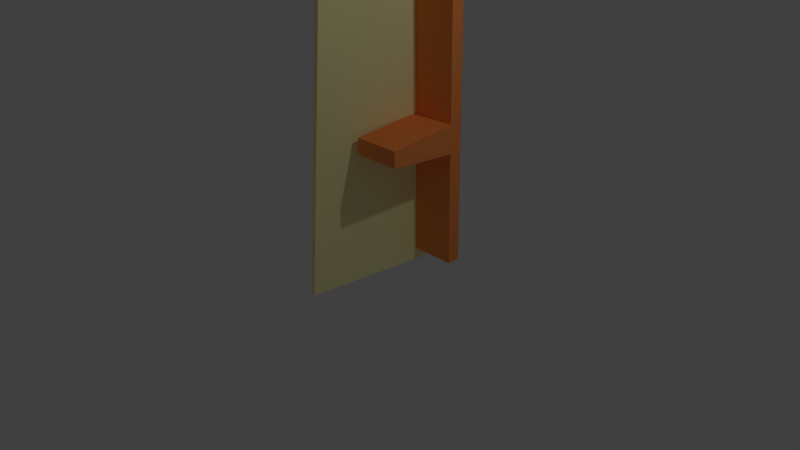 # Source: windsails.blend  (saved by Blender 2.73.0; exported with 4.5.12 LTS)
import bpy
from mathutils import Matrix  # noqa: F401  (used for matrix-valued properties, if any)

bpy.ops.wm.read_factory_settings(use_empty=True)
scene = bpy.context.scene
scene.name = 'Scene'

# ---- collections
col_collection_1 = bpy.data.collections.new('Collection 1'); scene.collection.children.link(col_collection_1)

# ---- materials (node trees are filled in below, after node groups)
mat_wind_sail = bpy.data.materials.new('wind sail')
mat_wind_sail.alpha_threshold = 0.0
mat_wind_sail.use_transparent_shadow = False
mat_wind_sail.diffuse_color = (1.0, 0.9601, 0.4646, 1.0)
mat_wind_sail.roughness = 0.5
mat_wind_sail.specular_intensity = 0.0
mat_wind_wood = bpy.data.materials.new('wind wood')
mat_wind_wood.alpha_threshold = 0.0
mat_wind_wood.use_transparent_shadow = False
mat_wind_wood.diffuse_color = (1.0, 0.306, 0.08, 1.0)
mat_wind_wood.roughness = 0.5
mat_wind_wood.specular_intensity = 0.0

# ---- material node trees

# ---- world
world_world = bpy.data.worlds.new('World'); scene.world = world_world
world_world.color = (0.05088, 0.05088, 0.05088)
world_world.use_sun_shadow = False
world_world.sun_shadow_jitter_overblur = 0.0
world_world.cycles.sampling_method = 'MANUAL'
world_world.cycles.sample_map_resolution = 256

# ---- cameras
cam_camera = bpy.data.cameras.new('Camera')
cam_camera.clip_end = 100.0
cam_camera.lens = 35.0
cam_camera.sensor_width = 32.0
cam_camera.sensor_height = 18.0
cam_camera.ortho_scale = 7.314
cam_camera.dof.focus_distance = 0.0
cam_camera.dof.aperture_fstop = 128.0

# ---- lights
light_lamp = bpy.data.lights.new('Lamp', 'POINT')
light_lamp.transmission_factor = 0.0
light_lamp.cutoff_distance = 30.0
light_lamp.energy = 100.0
light_lamp.shadow_buffer_clip_start = 1.001
light_lamp.shadow_soft_size = 0.1
light_lamp.shadow_maximum_resolution = 0.006
light_lamp.use_absolute_resolution = True
light_lamp.cycles.use_multiple_importance_sampling = False

# ---- meshes
me_cube_011 = bpy.data.meshes.new('Cube.011')
me_cube_011.from_pydata([(-1.0, -1.0, -1.0), (-1.0, 1.0, -1.0), (1.0, 1.0, -1.0), (1.0, -1.0, -1.0), (-1.0, -1.0, 1.0), (-1.0, 1.0, 0.5552), (1.0, 1.0, 0.5552), (1.0, -1.0, 1.0)], [], [(4, 5, 1, 0), (5, 6, 2, 1), (6, 7, 3, 2), (7, 4, 0, 3), (0, 1, 2, 3), (7, 6, 5, 4)])
me_cube_011.materials.append(mat_wind_sail)
me_cube_011.use_remesh_preserve_volume = False
me_cube_011.use_remesh_preserve_attributes = False
me_cube_011.use_mirror_vertex_groups = False
me_cube_011.update()
me_cube_010 = bpy.data.meshes.new('Cube.010')
me_cube_010.from_pydata([(-1.0, -1.0, -1.0), (-1.0, 1.0, -1.0), (1.0, 1.0, -1.0), (1.0, -1.0, -1.0), (-1.0, -1.0, 1.0), (-1.0, 1.0, 1.0), (1.0, 1.0, 1.0), (1.0, -1.0, 1.0), (-1.0, -0.3767, 1.0), (-1.0, -0.3767, -1.0), (1.0, -0.3767, 1.0), (1.0, -0.3767, -1.0), (-1.0, -0.4058, -1.0), (1.0, -0.4058, 11.43), (-1.0, -0.4058, 11.43), (1.0, -0.4058, -1.0), (-1.0, -0.4764, -1.0), (1.0, -0.4764, 11.43), (-1.0, -0.4764, 11.43), (1.0, -0.4764, -1.0), (-1.0, -0.502, -1.0), (1.0, -0.502, 1.0), (-1.0, -0.502, 1.0), (1.0, -0.502, -1.0)], [], [(8, 5, 1, 9), (5, 6, 2, 1), (21, 7, 3, 23), (7, 4, 0, 3), (9, 1, 2, 11), (10, 6, 5, 8), (13, 10, 8, 14), (12, 9, 11, 15), (6, 10, 11, 2), (14, 8, 9, 12), (18, 14, 12, 16), (16, 12, 15, 19), (17, 13, 14, 18), (10, 13, 15, 11), (21, 17, 18, 22), (20, 16, 19, 23), (22, 18, 16, 20), (13, 17, 19, 15), (4, 22, 20, 0), (0, 20, 23, 3), (7, 21, 22, 4), (17, 21, 23, 19)])
me_cube_010.materials.append(mat_wind_wood)
me_cube_010.use_remesh_preserve_volume = False
me_cube_010.use_remesh_preserve_attributes = False
me_cube_010.use_mirror_vertex_groups = False
me_cube_010.update()
me_cube_009 = bpy.data.meshes.new('Cube.009')
me_cube_009.from_pydata([(-1.0, -1.0, -1.0), (-1.0, 1.0, -1.0), (1.0, 1.0, -1.0), (1.0, -1.0, -1.0), (-1.0, -1.0, 1.0), (-1.0, 1.0, 1.0), (1.0, 1.0, 1.0), (1.0, -1.0, 1.0), (-1.0, -0.3767, 1.0), (-1.0, -0.3767, -1.0), (1.0, -0.3767, 1.0), (1.0, -0.3767, -1.0), (-1.0, -0.4058, -1.0), (1.0, -0.4058, 11.43), (-1.0, -0.4058, 11.43), (1.0, -0.4058, -1.0), (-1.0, -0.4764, -1.0), (1.0, -0.4764, 11.43), (-1.0, -0.4764, 11.43), (1.0, -0.4764, -1.0), (-1.0, -0.502, -1.0), (1.0, -0.502, 1.0), (-1.0, -0.502, 1.0), (1.0, -0.502, -1.0)], [], [(8, 5, 1, 9), (5, 6, 2, 1), (21, 7, 3, 23), (7, 4, 0, 3), (9, 1, 2, 11), (10, 6, 5, 8), (13, 10, 8, 14), (12, 9, 11, 15), (6, 10, 11, 2), (14, 8, 9, 12), (18, 14, 12, 16), (16, 12, 15, 19), (17, 13, 14, 18), (10, 13, 15, 11), (21, 17, 18, 22), (20, 16, 19, 23), (22, 18, 16, 20), (13, 17, 19, 15), (4, 22, 20, 0), (0, 20, 23, 3), (7, 21, 22, 4), (17, 21, 23, 19)])
me_cube_009.materials.append(mat_wind_wood)
me_cube_009.use_remesh_preserve_volume = False
me_cube_009.use_remesh_preserve_attributes = False
me_cube_009.use_mirror_vertex_groups = False
me_cube_009.update()
me_cube_008 = bpy.data.meshes.new('Cube.008')
me_cube_008.from_pydata([(-1.0, -1.0, -1.0), (-1.0, 1.0, -1.0), (1.0, 1.0, -1.0), (1.0, -1.0, -1.0), (-1.0, -1.0, 1.0), (-1.0, 1.0, 0.5552), (1.0, 1.0, 0.5552), (1.0, -1.0, 1.0)], [], [(4, 5, 1, 0), (5, 6, 2, 1), (6, 7, 3, 2), (7, 4, 0, 3), (0, 1, 2, 3), (7, 6, 5, 4)])
me_cube_008.materials.append(mat_wind_sail)
me_cube_008.use_remesh_preserve_volume = False
me_cube_008.use_remesh_preserve_attributes = False
me_cube_008.use_mirror_vertex_groups = False
me_cube_008.update()
me_cube_007 = bpy.data.meshes.new('Cube.007')
me_cube_007.from_pydata([(-1.0, -1.0, -1.0), (-1.0, 1.0, -1.0), (1.0, 1.0, -1.0), (1.0, -1.0, -1.0), (-1.0, -1.0, 1.0), (-1.0, 1.0, 0.5552), (1.0, 1.0, 0.5552), (1.0, -1.0, 1.0)], [], [(4, 5, 1, 0), (5, 6, 2, 1), (6, 7, 3, 2), (7, 4, 0, 3), (0, 1, 2, 3), (7, 6, 5, 4)])
me_cube_007.materials.append(mat_wind_sail)
me_cube_007.use_remesh_preserve_volume = False
me_cube_007.use_remesh_preserve_attributes = False
me_cube_007.use_mirror_vertex_groups = False
me_cube_007.update()
me_cube_006 = bpy.data.meshes.new('Cube.006')
me_cube_006.from_pydata([(-1.0, -1.0, -1.0), (-1.0, 1.0, -1.0), (1.0, 1.0, -1.0), (1.0, -1.0, -1.0), (-1.0, -1.0, 1.0), (-1.0, 1.0, 1.0), (1.0, 1.0, 1.0), (1.0, -1.0, 1.0), (-1.0, -0.3767, 1.0), (-1.0, -0.3767, -1.0), (1.0, -0.3767, 1.0), (1.0, -0.3767, -1.0), (-1.0, -0.4058, -1.0), (1.0, -0.4058, 11.43), (-1.0, -0.4058, 11.43), (1.0, -0.4058, -1.0), (-1.0, -0.4764, -1.0), (1.0, -0.4764, 11.43), (-1.0, -0.4764, 11.43), (1.0, -0.4764, -1.0), (-1.0, -0.502, -1.0), (1.0, -0.502, 1.0), (-1.0, -0.502, 1.0), (1.0, -0.502, -1.0)], [], [(8, 5, 1, 9), (5, 6, 2, 1), (21, 7, 3, 23), (7, 4, 0, 3), (9, 1, 2, 11), (10, 6, 5, 8), (13, 10, 8, 14), (12, 9, 11, 15), (6, 10, 11, 2), (14, 8, 9, 12), (18, 14, 12, 16), (16, 12, 15, 19), (17, 13, 14, 18), (10, 13, 15, 11), (21, 17, 18, 22), (20, 16, 19, 23), (22, 18, 16, 20), (13, 17, 19, 15), (4, 22, 20, 0), (0, 20, 23, 3), (7, 21, 22, 4), (17, 21, 23, 19)])
me_cube_006.materials.append(mat_wind_wood)
me_cube_006.use_remesh_preserve_volume = False
me_cube_006.use_remesh_preserve_attributes = False
me_cube_006.use_mirror_vertex_groups = False
me_cube_006.update()
me_cube_005 = bpy.data.meshes.new('Cube.005')
me_cube_005.from_pydata([(-1.0, -1.0, -1.0), (-1.0, 1.0, -1.0), (1.0, 1.0, -1.0), (1.0, -1.0, -1.0), (-1.0, -1.0, 1.0), (-1.0, 1.0, 1.0), (1.0, 1.0, 1.0), (1.0, -1.0, 1.0), (-1.0, -0.3767, 1.0), (-1.0, -0.3767, -1.0), (1.0, -0.3767, 1.0), (1.0, -0.3767, -1.0), (-1.0, -0.4058, -1.0), (1.0, -0.4058, 11.43), (-1.0, -0.4058, 11.43), (1.0, -0.4058, -1.0), (-1.0, -0.4764, -1.0), (1.0, -0.4764, 11.43), (-1.0, -0.4764, 11.43), (1.0, -0.4764, -1.0), (-1.0, -0.502, -1.0), (1.0, -0.502, 1.0), (-1.0, -0.502, 1.0), (1.0, -0.502, -1.0)], [], [(8, 5, 1, 9), (5, 6, 2, 1), (21, 7, 3, 23), (7, 4, 0, 3), (9, 1, 2, 11), (10, 6, 5, 8), (13, 10, 8, 14), (12, 9, 11, 15), (6, 10, 11, 2), (14, 8, 9, 12), (18, 14, 12, 16), (16, 12, 15, 19), (17, 13, 14, 18), (10, 13, 15, 11), (21, 17, 18, 22), (20, 16, 19, 23), (22, 18, 16, 20), (13, 17, 19, 15), (4, 22, 20, 0), (0, 20, 23, 3), (7, 21, 22, 4), (17, 21, 23, 19)])
me_cube_005.materials.append(mat_wind_wood)
me_cube_005.use_remesh_preserve_volume = False
me_cube_005.use_remesh_preserve_attributes = False
me_cube_005.use_mirror_vertex_groups = False
me_cube_005.update()
me_cube = bpy.data.meshes.new('Cube')
me_cube.from_pydata([(-1.0, -1.0, -1.0), (-1.0, 1.0, -1.0), (1.0, 1.0, -1.0), (1.0, -1.0, -1.0), (-1.0, -1.0, 1.0), (-1.0, 1.0, 0.5552), (1.0, 1.0, 0.5552), (1.0, -1.0, 1.0)], [], [(4, 5, 1, 0), (5, 6, 2, 1), (6, 7, 3, 2), (7, 4, 0, 3), (0, 1, 2, 3), (7, 6, 5, 4)])
me_cube.materials.append(mat_wind_sail)
me_cube.use_remesh_preserve_volume = False
me_cube.use_remesh_preserve_attributes = False
me_cube.use_mirror_vertex_groups = False
me_cube.update()
me_cylinder = bpy.data.meshes.new('Cylinder')
me_cylinder.from_pydata([(0.0, 1.0, -1.0), (0.0, 1.0, 1.0), (0.1951, 0.9808, -1.0), (0.1951, 0.9808, 1.0), (0.3827, 0.9239, -1.0), (0.3827, 0.9239, 1.0), (0.5556, 0.8315, -1.0), (0.5556, 0.8315, 1.0), (0.7071, 0.7071, -1.0), (0.7071, 0.7071, 1.0), (0.8315, 0.5556, -1.0), (0.8315, 0.5556, 1.0), (0.9239, 0.3827, -1.0), (0.9239, 0.3827, 1.0), (0.9808, 0.1951, -1.0), (0.9808, 0.1951, 1.0), (1.0, 7.55e-08, -1.0), (1.0, 7.55e-08, 1.0), (0.9808, -0.1951, -1.0), (0.9808, -0.1951, 1.0), (0.9239, -0.3827, -1.0), (0.9239, -0.3827, 1.0), (0.8315, -0.5556, -1.0), (0.8315, -0.5556, 1.0), (0.7071, -0.7071, -1.0), (0.7071, -0.7071, 1.0), (0.5556, -0.8315, -1.0), (0.5556, -0.8315, 1.0), (0.3827, -0.9239, -1.0), (0.3827, -0.9239, 1.0), (0.1951, -0.9808, -1.0), (0.1951, -0.9808, 1.0), (-3.258e-07, -1.0, -1.0), (-3.258e-07, -1.0, 1.0), (-0.1951, -0.9808, -1.0), (-0.1951, -0.9808, 1.0), (-0.3827, -0.9239, -1.0), (-0.3827, -0.9239, 1.0), (-0.5556, -0.8315, -1.0), (-0.5556, -0.8315, 1.0), (-0.7071, -0.7071, -1.0), (-0.7071, -0.7071, 1.0), (-0.8315, -0.5556, -1.0), (-0.8315, -0.5556, 1.0), (-0.9239, -0.3827, -1.0), (-0.9239, -0.3827, 1.0), (-0.9808, -0.1951, -1.0), (-0.9808, -0.1951, 1.0), (-1.0, 9.656e-07, -1.0), (-1.0, 9.656e-07, 1.0), (-0.9808, 0.1951, -1.0), (-0.9808, 0.1951, 1.0), (-0.9239, 0.3827, -1.0), (-0.9239, 0.3827, 1.0), (-0.8315, 0.5556, -1.0), (-0.8315, 0.5556, 1.0), (-0.7071, 0.7071, -1.0), (-0.7071, 0.7071, 1.0), (-0.5556, 0.8315, -1.0), (-0.5556, 0.8315, 1.0), (-0.3827, 0.9239, -1.0), (-0.3827, 0.9239, 1.0), (-0.1951, 0.9808, -1.0), (-0.1951, 0.9808, 1.0)], [], [(0, 1, 3, 2), (2, 3, 5, 4), (4, 5, 7, 6), (6, 7, 9, 8), (8, 9, 11, 10), (10, 11, 13, 12), (12, 13, 15, 14), (14, 15, 17, 16), (16, 17, 19, 18), (18, 19, 21, 20), (20, 21, 23, 22), (22, 23, 25, 24), (24, 25, 27, 26), (26, 27, 29, 28), (28, 29, 31, 30), (30, 31, 33, 32), (32, 33, 35, 34), (34, 35, 37, 36), (36, 37, 39, 38), (38, 39, 41, 40), (40, 41, 43, 42), (42, 43, 45, 44), (44, 45, 47, 46), (46, 47, 49, 48), (48, 49, 51, 50), (50, 51, 53, 52), (52, 53, 55, 54), (54, 55, 57, 56), (56, 57, 59, 58), (58, 59, 61, 60), (3, 1, 63, 61, 59, 57, 55, 53, 51, 49, 47, 45, 43, 41, 39, 37, 35, 33, 31, 29, 27, 25, 23, 21, 19, 17, 15, 13, 11, 9, 7, 5), (62, 63, 1, 0), (60, 61, 63, 62), (0, 2, 4, 6, 8, 10, 12, 14, 16, 18, 20, 22, 24, 26, 28, 30, 32, 34, 36, 38, 40, 42, 44, 46, 48, 50, 52, 54, 56, 58, 60, 62)])
me_cylinder.materials.append(mat_wind_wood)
me_cylinder.use_remesh_preserve_volume = False
me_cylinder.use_remesh_preserve_attributes = False
me_cylinder.use_mirror_vertex_groups = False
me_cylinder.update()
me_cone = bpy.data.meshes.new('Cone')
me_cone.from_pydata([(0.0, 1.0, -1.0), (0.1951, 0.9808, -1.0), (0.3827, 0.9239, -1.0), (0.5556, 0.8315, -1.0), (0.7071, 0.7071, -1.0), (0.8315, 0.5556, -1.0), (0.9239, 0.3827, -1.0), (0.9808, 0.1951, -1.0), (1.0, 7.55e-08, -1.0), (0.0, 0.0, 1.0), (0.9808, -0.1951, -1.0), (0.9239, -0.3827, -1.0), (0.8315, -0.5556, -1.0), (0.7071, -0.7071, -1.0), (0.5556, -0.8315, -1.0), (0.3827, -0.9239, -1.0), (0.1951, -0.9808, -1.0), (-3.258e-07, -1.0, -1.0), (-0.1951, -0.9808, -1.0), (-0.3827, -0.9239, -1.0), (-0.5556, -0.8315, -1.0), (-0.7071, -0.7071, -1.0), (-0.8315, -0.5556, -1.0), (-0.9239, -0.3827, -1.0), (-0.9808, -0.1951, -1.0), (-1.0, 9.656e-07, -1.0), (-0.9808, 0.1951, -1.0), (-0.9239, 0.3827, -1.0), (-0.8315, 0.5556, -1.0), (-0.7071, 0.7071, -1.0), (-0.5556, 0.8315, -1.0), (-0.3827, 0.9239, -1.0), (-0.1951, 0.9808, -1.0)], [], [(31, 9, 32), (0, 9, 1), (30, 9, 31), (29, 9, 30), (28, 9, 29), (27, 9, 28), (26, 9, 27), (25, 9, 26), (24, 9, 25), (23, 9, 24), (22, 9, 23), (21, 9, 22), (20, 9, 21), (19, 9, 20), (18, 9, 19), (17, 9, 18), (16, 9, 17), (15, 9, 16), (14, 9, 15), (13, 9, 14), (12, 9, 13), (11, 9, 12), (10, 9, 11), (8, 9, 10), (7, 9, 8), (6, 9, 7), (5, 9, 6), (4, 9, 5), (3, 9, 4), (2, 9, 3), (32, 9, 0), (1, 9, 2), (0, 1, 2, 3, 4, 5, 6, 7, 8, 10, 11, 12, 13, 14, 15, 16, 17, 18, 19, 20, 21, 22, 23, 24, 25, 26, 27, 28, 29, 30, 31, 32)])
me_cone.materials.append(mat_wind_wood)
me_cone.use_remesh_preserve_volume = False
me_cone.use_remesh_preserve_attributes = False
me_cone.use_mirror_vertex_groups = False
me_cone.update()

# ---- objects
ob_cube_007 = bpy.data.objects.new('Cube.007', me_cube_011)
ob_cube_006 = bpy.data.objects.new('Cube.006', me_cube_010)
ob_cube_005 = bpy.data.objects.new('Cube.005', me_cube_009)
ob_cube_003 = bpy.data.objects.new('Cube.003', me_cube_008)
ob_cube_002 = bpy.data.objects.new('Cube.002', me_cube_007)
ob_cube_001 = bpy.data.objects.new('Cube.001', me_cube_006)
ob_cube = bpy.data.objects.new('Cube', me_cube_005)
ob_cube_004 = bpy.data.objects.new('Cube.004', me_cube)
ob_cylinder = bpy.data.objects.new('Cylinder', me_cylinder)
ob_cone = bpy.data.objects.new('Cone', me_cone)
ob_lamp = bpy.data.objects.new('Lamp', light_lamp)
ob_camera = bpy.data.objects.new('Camera', cam_camera)

# ---- transforms, parenting, visibility, modifiers, constraints
ob_cube_007.location = (-0.1543, 0.8708, 10.59)
ob_cube_007.rotation_euler = (-1.571, 0.0, 0.1222)
ob_cube_007.scale = (-0.04, 2.69, 0.91)
ob_cube_007.lineart.crease_threshold = 0.0
ob_cube_006.location = (0.2273, 0.1568, 10.02)
ob_cube_006.rotation_euler = (-1.571, 0.0, 0.0)
ob_cube_006.scale = (-0.32, 3.09, 0.09)
ob_cube_006.lineart.crease_threshold = 0.0
ob_cube_005.location = (0.2273, 0.9147, 2.85)
ob_cube_005.rotation_euler = (1.571, 0.0, 0.0)
ob_cube_005.scale = (-0.32, 3.09, 0.09)
ob_cube_005.lineart.crease_threshold = 0.0
ob_cube_003.location = (-0.1895, 0.1209, 2.287)
ob_cube_003.rotation_euler = (1.571, 0.0, -0.1222)
ob_cube_003.scale = (-0.04, 2.69, 0.91)
ob_cube_003.lineart.crease_threshold = 0.0
ob_cube_002.location = (-0.216, 4.461, 6.121)
ob_cube_002.rotation_euler = (3.142, 0.1222, 0.0)
ob_cube_002.scale = (-0.04, 2.69, 0.91)
ob_cube_002.lineart.crease_threshold = 0.0
ob_cube_001.location = (0.2273, 3.902, 6.887)
ob_cube_001.rotation_euler = (3.142, 0.0, 0.0)
ob_cube_001.scale = (-0.32, 3.09, 0.09)
ob_cube_001.lineart.crease_threshold = 0.0
ob_cube.location = (0.2273, -3.079, 5.946)
ob_cube.scale = (-0.32, 3.09, 0.09)
ob_cube.lineart.crease_threshold = 0.0
ob_cube_004.location = (-0.1617, -3.462, 6.688)
ob_cube_004.rotation_euler = (0.0, -0.1222, 0.0)
ob_cube_004.scale = (-0.04, 2.69, 0.91)
ob_cube_004.lineart.crease_threshold = 0.0
ob_cylinder.location = (1.274, 0.5463, 6.485)
ob_cylinder.rotation_euler = (0.0, 1.571, 0.0)
ob_cylinder.scale = (0.3, 0.3, -1.0)
ob_cylinder.lineart.crease_threshold = 0.0
ob_cone.location = (-0.3675, 0.4705, 6.437)
ob_cone.rotation_euler = (0.0, 1.571, 0.0)
ob_cone.scale = (1.0, 1.0, -1.0)
ob_cone.lineart.crease_threshold = 0.0
ob_lamp.location = (4.076, 1.005, 5.904)
ob_lamp.rotation_euler = (0.6503, 0.05522, 1.866)
ob_lamp.lock_rotations_4d = False
ob_lamp.empty_display_type = 'ARROWS'
ob_lamp.color = (0.0, 0.0, 0.0, 0.0)
ob_lamp.lineart.crease_threshold = 0.0
ob_camera.location = (7.481, -6.508, 5.344)
ob_camera.rotation_euler = (1.109, 0.01082, 0.8149)
ob_camera.lock_rotations_4d = False
ob_camera.empty_display_type = 'ARROWS'
ob_camera.color = (0.0, 0.0, 0.0, 0.0)
ob_camera.display_type = 'WIRE'
ob_camera.lineart.crease_threshold = 0.0

# ---- collection membership
col_collection_1.objects.link(ob_cube_007)
col_collection_1.objects.link(ob_cube_006)
col_collection_1.objects.link(ob_cube_005)
col_collection_1.objects.link(ob_cube_003)
col_collection_1.objects.link(ob_cube_002)
col_collection_1.objects.link(ob_cube_001)
col_collection_1.objects.link(ob_cube)
col_collection_1.objects.link(ob_cube_004)
col_collection_1.objects.link(ob_cylinder)
col_collection_1.objects.link(ob_cone)
col_collection_1.objects.link(ob_lamp)
col_collection_1.objects.link(ob_camera)

# ---- scene / render settings (as saved in the file)
scene.camera = ob_camera
scene.frame_start = 1; scene.frame_end = 250; scene.frame_set(1)
scene.render.engine = 'BLENDER_EEVEE_NEXT'
scene.render.resolution_percentage = 50
scene.render.dither_intensity = 0.0
scene.cycles.use_denoising = False
scene.cycles.samples = 10
scene.cycles.sampling_pattern = 'TABULATED_SOBOL'
scene.cycles.light_sampling_threshold = 0.0
scene.cycles.use_adaptive_sampling = False
scene.cycles.use_light_tree = False
scene.cycles.blur_glossy = 0.0
scene.cycles.pixel_filter_type = 'GAUSSIAN'
scene.cycles.sample_clamp_indirect = 0.0
scene.view_settings.view_transform = 'Standard'
bpy.context.view_layer.update()
